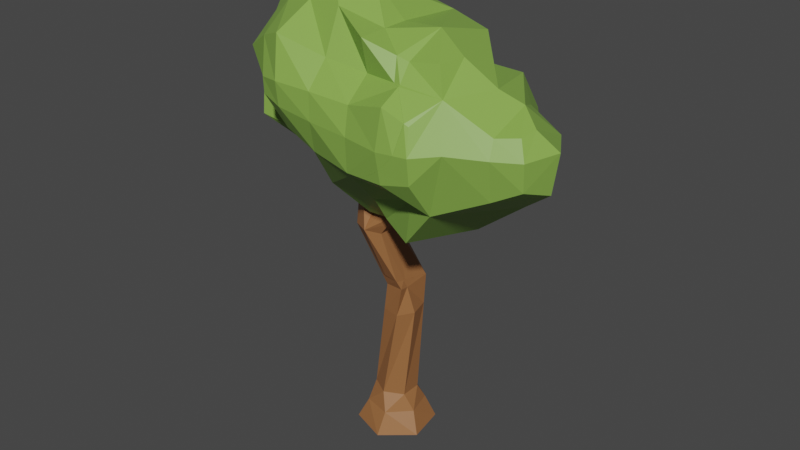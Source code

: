 # Source: Trees4UV_1.blend  (saved by Blender 2.82.7; exported with 4.5.12 LTS)
import bpy
from mathutils import Matrix  # noqa: F401  (used for matrix-valued properties, if any)

bpy.ops.wm.read_factory_settings(use_empty=True)
scene = bpy.context.scene
scene.name = 'Scene'

# ---- collections
col_tree4 = bpy.data.collections.new('Tree4'); scene.collection.children.link(col_tree4)

# ---- materials (node trees are filled in below, after node groups)
mat_material_003 = bpy.data.materials.new('Material.003')
mat_material_003.use_transparent_shadow = False
mat_material_006 = bpy.data.materials.new('Material.006')
mat_material_006.use_transparent_shadow = False

# ---- material node trees
mat_material_003.use_nodes = True; mat_material_003.node_tree.nodes.clear()
_N = mat_material_003.node_tree.nodes; _L = mat_material_003.node_tree.links
n0 = _N.new('ShaderNodeOutputMaterial'); n0.name = 'Material Output'; n0.location = (300, 300)
n1 = _N.new('ShaderNodeBsdfPrincipled'); n1.name = 'Principled BSDF'; n1.location = (10, 300)
n1.distribution = 'GGX'
n1.subsurface_method = 'BURLEY'
n1.inputs[0].default_value = (0.2322, 0.4164, 0.07097, 1.0)
n1.inputs[3].default_value = 1.45
n1.inputs[27].default_value = (0.0, 0.0, 0.0, 1.0)
n1.inputs[28].default_value = 1.0
_L.new(n1.outputs[0], n0.inputs[0])
n0.is_active_output = True
mat_material_006.use_nodes = True; mat_material_006.node_tree.nodes.clear()
_N = mat_material_006.node_tree.nodes; _L = mat_material_006.node_tree.links
n0 = _N.new('ShaderNodeOutputMaterial'); n0.name = 'Material Output'; n0.location = (300, 300)
n1 = _N.new('ShaderNodeBsdfPrincipled'); n1.name = 'Principled BSDF'; n1.location = (10, 300)
n1.distribution = 'GGX'
n1.subsurface_method = 'BURLEY'
n1.inputs[0].default_value = (0.3276, 0.136, 0.04809, 1.0)
n1.inputs[3].default_value = 1.45
n1.inputs[27].default_value = (0.0, 0.0, 0.0, 1.0)
n1.inputs[28].default_value = 1.0
_L.new(n1.outputs[0], n0.inputs[0])
n0.is_active_output = True

# ---- world
world_world = bpy.data.worlds.new('World'); scene.world = world_world
world_world.use_nodes = True; world_world.node_tree.nodes.clear()
_N = world_world.node_tree.nodes; _L = world_world.node_tree.links
n0 = _N.new('ShaderNodeOutputWorld'); n0.name = 'World Output'; n0.location = (300, 300)
n1 = _N.new('ShaderNodeBackground'); n1.name = 'Background'; n1.location = (10, 300)
n1.inputs[0].default_value = (0.05088, 0.05088, 0.05088, 1.0)
_L.new(n1.outputs[0], n0.inputs[0])
n0.is_active_output = True
world_world.color = (0.05088, 0.05088, 0.05088)
world_world.use_sun_shadow = False
world_world.sun_shadow_jitter_overblur = 0.0

# ---- meshes
me_krone_001_cell_003 = bpy.data.meshes.new('Krone.001_cell.003')
me_krone_001_cell_003.from_pydata([(-0.3008, 6.151, 0.6951), (-0.9026, 6.395, 0.6833), (-1.832, 6.206, 0.7019), (-1.36, 6.361, 0.6565), (-2.642, 5.422, 0.2765), (-3.509, 4.723, 0.3941), (-3.385, 5.089, 0.309), (1.36, 3.603, 2.678), (1.436, 4.47, 2.572), (0.454, 2.848, 2.46), (0.4878, 3.618, 2.53), (-0.5924, 2.94, 2.261), (-0.4518, 3.689, 2.513), (-1.435, 3.204, 2.145), (-1.298, 3.796, 2.507), (-2.196, 3.675, 1.904), (-1.833, 3.907, 2.367), (-2.941, 3.734, 1.314), (0.4498, 4.695, 1.817), (0.4321, 5.432, 1.962), (0.4646, 4.227, 2.399), (-0.4984, 4.841, 1.955), (-0.5737, 5.742, 1.473), (-0.9001, 6.194, 1.189), (-0.4629, 4.305, 2.496), (-1.579, 5.179, 2.195), (-1.442, 5.699, 1.353), (-1.232, 6.161, 1.145), (-1.303, 4.343, 2.564), (-2.192, 4.951, 1.946), (-2.231, 5.516, 1.166), (-1.836, 4.275, 2.381), (-2.913, 4.516, 1.618), (-2.749, 5.164, 1.037), (0.4463, 2.748, 2.363), (1.404, 4.706, 2.049), (1.874, 4.231, 2.459), (0.8765, 2.878, 2.517), (1.759, 3.624, 2.642), (1.389, 3.216, 2.627), (-0.3055, 6.144, 0.6739), (-0.2721, 6.126, 0.6969), (0.4591, 5.456, 1.307), (1.103, 5.161, 1.728), (1.244, 4.724, 1.967), (-0.7189, 2.482, 1.915), (-0.6068, 6.226, 0.4987), (-0.9352, 6.313, 0.3092), (-1.389, 6.253, 0.1171), (-1.409, 2.619, 1.533), (-1.442, 2.629, 1.529), (-2.523, 5.506, -0.1274), (-3.436, 4.6, 0.03273), (-3.656, 4.42, 0.2152), (-1.877, 6.169, -0.08146), (-1.864, 6.182, -0.08018), (-3.116, 5.128, -0.2609), (-3.252, 4.869, -0.2236), (-3.512, 3.834, 0.7108), (-3.446, 3.692, 0.8273), (-2.9, 2.942, 1.421), (-2.218, 2.85, 1.423), (1.404, 4.706, 2.049), (1.874, 4.231, 2.459), (0.4463, 2.748, 2.363), (0.8765, 2.878, 2.517), (1.759, 3.624, 2.642), (1.389, 3.216, 2.627), (-0.3055, 6.144, 0.6739), (-0.2721, 6.126, 0.6969), (0.4591, 5.456, 1.307), (1.103, 5.161, 1.728), (1.244, 4.724, 1.967), (-0.7189, 2.482, 1.915), (-0.6068, 6.226, 0.4987), (-0.9352, 6.313, 0.3092), (-1.389, 6.253, 0.1171), (-1.409, 2.619, 1.533), (-1.442, 2.629, 1.529), (-2.523, 5.506, -0.1274), (-1.877, 6.169, -0.08146), (-3.436, 4.6, 0.03273), (-3.656, 4.42, 0.2152), (-1.864, 6.182, -0.08018), (-3.116, 5.128, -0.2609), (-3.252, 4.869, -0.2236), (-3.512, 3.834, 0.7108), (-3.446, 3.692, 0.8273), (-2.9, 2.942, 1.421), (-2.218, 2.85, 1.423)], [], [(0, 68, 74, 75, 1), (1, 75, 76, 3), (2, 83, 80, 79, 4), (3, 76, 83, 2), (6, 84, 85, 81, 5), (4, 79, 84, 6), (5, 81, 82), (7, 67, 66), (8, 7, 66, 63), (9, 64, 65), (10, 9, 65, 67, 7), (11, 73, 64, 9), (12, 11, 9, 10), (13, 78, 77, 73, 11), (14, 13, 11, 12), (15, 89, 78, 13), (16, 15, 13, 14), (17, 87, 88), (17, 88, 89, 15), (19, 18, 72, 71), (20, 10, 7, 8), (8, 62, 72, 18, 20), (22, 21, 18, 19), (19, 70, 69, 0, 22), (22, 0, 1, 23), (24, 12, 10, 20), (20, 18, 21, 24), (26, 25, 21, 22), (27, 3, 2, 26), (27, 26, 22, 23), (23, 1, 3, 27), (28, 14, 12, 24), (24, 21, 25, 28), (30, 29, 25, 26), (26, 2, 4, 30), (31, 29, 15, 16), (31, 16, 14, 28), (28, 25, 29, 31), (32, 5, 86, 87, 17), (32, 17, 15, 29), (33, 6, 5, 32), (33, 32, 29, 30), (30, 4, 6, 33), (71, 70, 19), (69, 68, 0), (82, 86, 5), (63, 62, 8), (57, 56, 51, 54, 46, 40, 41, 42, 43, 44, 35, 36, 38, 39, 37, 34, 45, 49), (49, 50, 61, 60, 59, 58, 53, 52, 57), (54, 55, 48, 47, 46)])
_k = set([(34, 37), (34, 45), (35, 36), (35, 44), (36, 38), (37, 39), (38, 39), (40, 41), (40, 46), (41, 42), (42, 43), (43, 44), (45, 49), (46, 47), (47, 48), (48, 55), (49, 50), (50, 61), (51, 54), (51, 56), (52, 53), (52, 57), (53, 58), (54, 55), (56, 57), (58, 59), (59, 60), (60, 61), (62, 63), (62, 72), (63, 66), (64, 65), (64, 73), (65, 67), (66, 67), (68, 69), (68, 74), (69, 70), (70, 71), (71, 72), (73, 77), (74, 75), (75, 76), (76, 83), (77, 78), (78, 89), (79, 80), (79, 84), (80, 83), (81, 82), (81, 85), (82, 86), (84, 85), (86, 87), (87, 88), (88, 89)])
me_krone_001_cell_003.attributes.new('sharp_edge', 'BOOLEAN', 'EDGE').data.foreach_set('value', [ (min(e.vertices), max(e.vertices)) in _k for e in me_krone_001_cell_003.edges])
_uv = me_krone_001_cell_003.uv_layers.new(name='UVMap')
_uv.uv.foreach_set('vector', [0.3836, 0.9375, 0.384, 0.9369, 0.4078, 0.9424, 0.4328, 0.95, 0.4302, 0.9564, 0.4302, 0.9564, 0.4328, 0.95, 0.468, 0.9454, 0.4657, 0.9537, 0.5023, 0.9417, 0.5047, 0.9399, 0.5057, 0.9388, 0.5558, 0.8874, 0.5651, 0.881, 0.4657, 0.9537, 0.468, 0.9454, 0.5047, 0.9399, 0.5023, 0.9417, 0.6226, 0.8551, 0.6018, 0.8582, 0.6115, 0.8378, 0.6266, 0.8172, 0.6323, 0.8268, 0.5651, 0.881, 0.5558, 0.8874, 0.6018, 0.8582, 0.6226, 0.8551, 0.6323, 0.8268, 0.6266, 0.8172, 0.6436, 0.8033, 0.4611, 0.2926, 0.4634, 0.2621, 0.4925, 0.2943, 0.467, 0.3608, 0.4611, 0.2926, 0.4925, 0.2943, 0.5015, 0.342, 0.3898, 0.2332, 0.3892, 0.2253, 0.423, 0.2355, 0.3925, 0.2938, 0.3898, 0.2332, 0.423, 0.2355, 0.4634, 0.2621, 0.4611, 0.2926, 0.3075, 0.2405, 0.2976, 0.2045, 0.3892, 0.2253, 0.3898, 0.2332, 0.3186, 0.2993, 0.3075, 0.2405, 0.3898, 0.2332, 0.3925, 0.2938, 0.2413, 0.2612, 0.2407, 0.2159, 0.243, 0.2149, 0.2976, 0.2045, 0.3075, 0.2405, 0.252, 0.3078, 0.2413, 0.2612, 0.3075, 0.2405, 0.3186, 0.2993, 0.1814, 0.2983, 0.1797, 0.2334, 0.2407, 0.2159, 0.2413, 0.2612, 0.2099, 0.3165, 0.1814, 0.2983, 0.2413, 0.2612, 0.252, 0.3078, 0.1228, 0.3029, 0.08307, 0.2996, 0.126, 0.2406, 0.1228, 0.3029, 0.126, 0.2406, 0.1797, 0.2334, 0.1814, 0.2983, 0.3881, 0.4365, 0.3895, 0.3785, 0.452, 0.3808, 0.4408, 0.4152, 0.3906, 0.3417, 0.3925, 0.2938, 0.4611, 0.2926, 0.467, 0.3608, 0.467, 0.3608, 0.4645, 0.3793, 0.452, 0.3808, 0.3895, 0.3785, 0.3906, 0.3417, 0.309, 0.4608, 0.3149, 0.39, 0.3895, 0.3785, 0.3881, 0.4365, 0.3881, 0.4365, 0.3902, 0.4383, 0.3327, 0.491, 0.3304, 0.493, 0.309, 0.4608, 0.309, 0.4608, 0.3304, 0.493, 0.2831, 0.5122, 0.2833, 0.4964, 0.3177, 0.3478, 0.3186, 0.2993, 0.3925, 0.2938, 0.3906, 0.3417, 0.3906, 0.3417, 0.3895, 0.3785, 0.3149, 0.39, 0.3177, 0.3478, 0.2407, 0.4574, 0.2299, 0.4165, 0.3149, 0.39, 0.309, 0.4608, 0.2572, 0.4938, 0.2472, 0.5095, 0.21, 0.4973, 0.2407, 0.4574, 0.2572, 0.4938, 0.2407, 0.4574, 0.309, 0.4608, 0.2833, 0.4964, 0.2833, 0.4964, 0.2831, 0.5122, 0.2472, 0.5095, 0.2572, 0.4938, 0.2517, 0.3508, 0.252, 0.3078, 0.3186, 0.2993, 0.3177, 0.3478, 0.3177, 0.3478, 0.3149, 0.39, 0.2299, 0.4165, 0.2517, 0.3508, 0.1786, 0.443, 0.1817, 0.3986, 0.2299, 0.4165, 0.2407, 0.4574, 0.2407, 0.4574, 0.21, 0.4973, 0.1463, 0.4357, 0.1786, 0.443, 0.2097, 0.3454, 0.1817, 0.3986, 0.1814, 0.2983, 0.2099, 0.3165, 0.2097, 0.3454, 0.2099, 0.3165, 0.252, 0.3078, 0.2517, 0.3508, 0.2517, 0.3508, 0.2299, 0.4165, 0.1817, 0.3986, 0.2097, 0.3454, 0.125, 0.3644, 0.07807, 0.3807, 0.07788, 0.3108, 0.08307, 0.2996, 0.1228, 0.3029, 0.125, 0.3644, 0.1228, 0.3029, 0.1814, 0.2983, 0.1817, 0.3986, 0.1379, 0.4154, 0.0879, 0.4095, 0.07807, 0.3807, 0.125, 0.3644, 0.1379, 0.4154, 0.125, 0.3644, 0.1817, 0.3986, 0.1786, 0.443, 0.1786, 0.443, 0.1463, 0.4357, 0.0879, 0.4095, 0.1379, 0.4154, 0.4408, 0.4152, 0.3902, 0.4383, 0.3881, 0.4365, 0.3814, 0.9355, 0.384, 0.9369, 0.3836, 0.9375, 0.06657, 0.3568, 0.07788, 0.3108, 0.07807, 0.3807, 0.5015, 0.342, 0.4645, 0.3793, 0.467, 0.3608, 0.2401, 0.2401, 0.2306, 0.1911, 0.2653, 0.123, 0.2776, 0.0, 0.4274, 0.0, 0.4726, 0.01856, 0.4785, 0.02237, 0.6356, 0.1586, 0.7441, 0.2214, 0.8055, 0.3074, 0.8269, 0.3123, 0.9323, 0.4086, 0.9793, 0.5251, 0.9752, 0.6011, 0.9464, 0.6622, 0.9068, 0.6836, 0.7907, 0.7249, 0.6924, 0.6924, 1.0, 0.6924, 0.9933, 0.6845, 0.8299, 0.4939, 0.6631, 0.3265, 0.6818, 0.1925, 0.6956, 0.1763, 0.7879, 0.141, 0.8888, 0.1949, 1.0, 0.2401, 0.2776, 0.2776, 0.3114, 0.2792, 0.4974, 0.3351, 0.6542, 0.3887, 0.4274, 0.4274])
me_krone_001_cell_003.materials.append(mat_material_003)
me_krone_001_cell_003.use_remesh_fix_poles = True
me_krone_001_cell_003.use_remesh_preserve_attributes = False
me_krone_001_cell_003.use_mirror_vertex_groups = False
me_krone_001_cell_003.update()
me_krone_001_cell_004 = bpy.data.meshes.new('Krone.001_cell.004')
me_krone_001_cell_004.from_pydata([(4.064, 2.866, 0.835), (4.196, 3.754, 0.823), (2.729, 2.546, -0.6011), (2.971, 3.548, -0.3771), (3.203, 2.182, 0.3514), (3.646, 3.683, -0.07099), (2.087, 1.836, -0.9903), (2.393, 3.606, -1.179), (1.993, 1.233, 0.1887), (1.011, 1.127, -0.5803), (1.421, 1.553, -1.252), (1.563, 3.547, -1.716), (0.8976, 1.327, 0.198), (1.333, 1.228, 0.1712), (3.797, 4.173, 1.046), (2.95, 4.124, -0.04902), (3.333, 4.447, 0.7445), (2.372, 4.493, -0.6027), (2.841, 4.685, 0.907), (2.107, 5.157, 0.9849), (1.454, 4.423, -0.8232), (1.519, 5.198, -0.5685), (1.436, 5.554, 0.8207), (2.14, 2.261, 1.997), (1.306, 1.288, 1.697), (0.04955, 3.207, -2.011), (0.09905, 3.794, -1.96), (0.5981, 1.275, -0.6603), (0.5028, 2.218, -1.647), (0.7212, 3.728, -1.996), (0.4884, 1.367, 0.08027), (-0.5498, 3.269, -1.887), (-0.5376, 3.888, -2.032), (0.1203, 1.487, -0.5262), (-0.396, 2.258, -1.059), (-0.0507, 1.444, 0.07278), (-0.7248, 1.78, 0.07543), (-1.26, 4.079, -1.856), (-1.364, 2.768, -0.7931), (-1.343, 3.495, -1.631), (-1.797, 4.237, -1.718), (-2.255, 3.812, -1.547), (0.05922, 4.332, -1.85), (0.4526, 4.611, -1.422), (0.4937, 5.376, -0.7936), (0.4823, 5.477, 0.7429), (-0.5436, 4.498, -1.893), (-0.5068, 5.015, -1.142), (-0.5662, 5.777, -0.5012), (-0.9778, 6.206, -0.1797), (-1.293, 4.651, -1.85), (-1.314, 5.159, -1.245), (-1.406, 5.763, -0.7838), (-1.41, 6.178, -0.2614), (-1.857, 4.728, -1.706), (-1.862, 5.299, -1.417), (-2.494, 4.763, -1.319), (-2.249, 5.696, -1.051), (-1.873, 6.175, -0.3115), (-2.959, 5.151, -0.5959), (0.4535, 1.127, 0.6245), (0.4824, 1.426, 1.325), (-0.306, 1.532, 0.6219), (-0.894, 1.754, 1.114), (3.877, 3.087, 1.49), (3.912, 3.703, 1.564), (3.283, 2.781, 1.657), (3.357, 3.693, 1.858), (2.598, 3.721, 2.266), (2.06, 3.056, 2.538), (2.069, 3.641, 2.615), (1.51, 2.34, 1.796), (1.412, 2.915, 2.588), (3.715, 4.095, 1.393), (3.288, 4.058, 1.645), (2.285, 4.603, 1.851), (2.019, 5.158, 1.601), (1.965, 4.181, 2.435), (1.401, 4.73, 1.996), (1.336, 5.067, 1.646), (0.09953, 1.169, 0.8773), (0.3838, 1.936, 1.581), (-0.3888, 1.135, 0.8588), (-0.8832, 1.887, 1.465), (0.5427, 2.749, -2.023), (2.494, 2.305, -0.7556), (1.426, 2.559, -1.781), (0.191, 2.864, -1.907), (2.137, 2.378, -1.312), (0.4461, 2.746, 2.362), (1.404, 4.707, 2.047), (1.876, 4.229, 2.458), (0.8842, 2.878, 2.518), (1.763, 3.625, 2.642), (1.39, 3.211, 2.627), (-0.3059, 6.144, 0.6721), (-0.2697, 6.124, 0.697), (0.4591, 5.456, 1.305), (1.105, 5.161, 1.727), (1.252, 4.725, 1.968), (-0.7195, 2.48, 1.913), (-0.9354, 6.313, 0.3072), (-1.39, 6.253, 0.1152), (-2.344, 2.998, -1.058), (-2.149, 2.754, -0.8832), (-1.549, 2.259, 0.2166), (-1.387, 2.056, 0.361), (-1.198, 2.214, 1.405), (-1.318, 2.617, 1.575), (-1.406, 2.614, 1.53), (-1.153, 1.898, 0.8679), (-2.846, 3.764, -1.196), (-3.144, 4.45, -0.763), (-2.522, 5.506, -0.1293), (-3.199, 4.606, -0.6187), (-1.864, 6.182, -0.08206), (-3.116, 5.128, -0.2626), (-3.251, 4.869, -0.2254), (1.404, 4.707, 2.047), (1.876, 4.229, 2.458), (0.4461, 2.746, 2.362), (0.8842, 2.878, 2.518), (1.763, 3.625, 2.642), (1.39, 3.211, 2.627), (-0.3059, 6.144, 0.6721), (-0.2697, 6.124, 0.697), (0.4591, 5.456, 1.305), (1.105, 5.161, 1.727), (1.252, 4.725, 1.968), (-0.7195, 2.48, 1.913), (-0.9354, 6.313, 0.3072), (-1.39, 6.253, 0.1152), (-2.149, 2.754, -0.8832), (-2.344, 2.998, -1.058), (-1.549, 2.259, 0.2166), (-1.387, 2.056, 0.361), (-1.318, 2.617, 1.575), (-1.198, 2.214, 1.405), (-1.406, 2.614, 1.53), (-1.153, 1.898, 0.8679), (-2.846, 3.764, -1.196), (-3.144, 4.45, -0.763), (-2.522, 5.506, -0.1293), (-1.864, 6.182, -0.08206), (-3.199, 4.606, -0.6187), (-3.116, 5.128, -0.2626), (-3.251, 4.869, -0.2254)], [], [(4, 2, 3, 5), (1, 0, 4, 5), (3, 2, 85, 88, 7), (8, 6, 85, 2, 4), (7, 88, 86, 11), (12, 9, 10, 13), (13, 10, 6, 8), (5, 3, 15, 16), (14, 1, 5, 16), (15, 3, 7, 17), (16, 15, 17, 18), (17, 7, 11, 20), (18, 17, 20, 21), (19, 18, 21, 22), (24, 13, 8, 23), (10, 9, 27, 28), (28, 87, 84), (11, 86, 84, 29), (30, 27, 9, 12), (26, 25, 31, 32), (28, 27, 33, 34), (34, 31, 25, 87, 28), (35, 33, 27, 30), (36, 34, 33, 35), (31, 34, 38, 39), (39, 37, 32, 31), (39, 38, 132, 133, 41), (41, 40, 37, 39), (41, 133, 140), (29, 26, 42, 43), (20, 11, 29, 43), (21, 20, 43, 44), (22, 21, 44, 45), (42, 26, 32, 46), (43, 42, 46, 47), (44, 43, 47, 48), (45, 44, 48, 124, 125), (46, 32, 37, 50), (47, 46, 50, 51), (48, 47, 51, 52), (49, 48, 52, 53), (50, 37, 40, 54), (51, 50, 54, 55), (56, 54, 40, 41), (57, 55, 54, 56), (52, 51, 55, 57), (53, 52, 57, 58), (56, 41, 140, 141), (57, 56, 141, 144, 59), (60, 30, 12, 61), (61, 12, 13, 24), (62, 35, 30, 60), (63, 36, 35, 62), (61, 24, 71, 81), (24, 23, 71), (60, 61, 81, 80), (63, 62, 82, 83), (62, 60, 80, 82), (64, 0, 1, 65), (66, 4, 0, 64), (67, 66, 64, 65), (23, 8, 4, 66), (68, 23, 66, 67), (69, 23, 68, 70), (72, 71, 23, 69), (65, 1, 14, 73), (74, 67, 65, 73), (73, 14, 16, 74), (75, 68, 67, 74), (74, 16, 18, 75), (75, 18, 19, 76), (70, 68, 75, 77), (79, 78, 75, 76), (76, 19, 22, 79), (77, 75, 78, 118, 119), (83, 82, 80, 81), (79, 22, 45, 126, 127), (84, 86, 10, 28), (86, 88, 6, 10), (88, 85, 6), (84, 87, 25, 26, 29), (107, 110, 63, 83), (117, 114, 112, 111, 103, 104, 134, 135, 139, 137, 138), (127, 128, 78, 79), (121, 120, 81, 71, 72), (106, 105, 38, 34, 36), (119, 122, 70, 77), (129, 136, 109, 107, 83), (122, 123, 72, 69, 70), (142, 143, 58, 57), (144, 146, 145, 59), (143, 131, 53, 58), (123, 121, 72), (120, 129, 83, 81), (110, 106, 36, 63), (145, 142, 57, 59), (131, 130, 49, 53), (128, 118, 78), (105, 132, 38), (130, 124, 48, 49), (125, 126, 45), (116, 117, 138, 108, 100, 89, 92, 94, 93, 91, 90, 99, 98, 97, 96, 95, 101, 102, 115, 113)])
_k = set([(89, 92), (89, 100), (90, 91), (90, 99), (91, 93), (92, 94), (93, 94), (95, 96), (95, 101), (96, 97), (97, 98), (98, 99), (100, 108), (101, 102), (102, 115), (103, 104), (103, 111), (104, 134), (105, 106), (105, 132), (106, 110), (107, 109), (107, 110), (108, 138), (109, 136), (111, 112), (112, 114), (113, 115), (113, 116), (114, 117), (116, 117), (118, 119), (118, 128), (119, 122), (120, 121), (120, 129), (121, 123), (122, 123), (124, 125), (124, 130), (125, 126), (126, 127), (127, 128), (129, 136), (130, 131), (131, 143), (132, 133), (133, 140), (134, 135), (135, 139), (137, 138), (137, 139), (140, 141), (141, 144), (142, 143), (142, 145), (144, 146), (145, 146)])
me_krone_001_cell_004.attributes.new('sharp_edge', 'BOOLEAN', 'EDGE').data.foreach_set('value', [ (min(e.vertices), max(e.vertices)) in _k for e in me_krone_001_cell_004.edges])
_uv = me_krone_001_cell_004.uv_layers.new(name='UVMap')
_uv.uv.foreach_set('vector', [0.1121, 0.6299, 0.1488, 0.658, 0.13, 0.7357, 0.07773, 0.7461, 0.03504, 0.7517, 0.04527, 0.6829, 0.1121, 0.6299, 0.07773, 0.7461, 0.13, 0.7357, 0.1488, 0.658, 0.167, 0.6393, 0.1947, 0.645, 0.1748, 0.7402, 0.2058, 0.5563, 0.1985, 0.603, 0.167, 0.6393, 0.1488, 0.658, 0.1121, 0.6299, 0.1748, 0.7402, 0.1947, 0.645, 0.2498, 0.659, 0.2391, 0.7356, 0.2907, 0.5636, 0.2819, 0.548, 0.2501, 0.5811, 0.2569, 0.5559, 0.2569, 0.5559, 0.2501, 0.5811, 0.1985, 0.603, 0.2058, 0.5563, 0.07773, 0.7461, 0.13, 0.7357, 0.1316, 0.7803, 0.1019, 0.8054, 0.06601, 0.7841, 0.03504, 0.7517, 0.07773, 0.7461, 0.1019, 0.8054, 0.1316, 0.7803, 0.13, 0.7357, 0.1748, 0.7402, 0.1765, 0.809, 0.1019, 0.8054, 0.1316, 0.7803, 0.1765, 0.809, 0.1401, 0.8238, 0.1765, 0.809, 0.1748, 0.7402, 0.2391, 0.7356, 0.2476, 0.8035, 0.1401, 0.8238, 0.1765, 0.809, 0.2476, 0.8035, 0.2425, 0.8636, 0.1969, 0.8604, 0.1401, 0.8238, 0.2425, 0.8636, 0.249, 0.8911, 0.4568, 0.1105, 0.459, 0.1058, 0.5108, 0.1062, 0.5224, 0.187, 0.2501, 0.5811, 0.2819, 0.548, 0.3139, 0.5595, 0.3213, 0.6326, 0.3213, 0.6326, 0.3455, 0.6827, 0.3182, 0.6738, 0.2391, 0.7356, 0.2498, 0.659, 0.3182, 0.6738, 0.3044, 0.7496, 0.3925, 0.1167, 0.4011, 0.1094, 0.4336, 0.0978, 0.4247, 0.1136, 0.3526, 0.7548, 0.3564, 0.7093, 0.4029, 0.7141, 0.4019, 0.762, 0.3213, 0.6326, 0.3139, 0.5595, 0.351, 0.576, 0.391, 0.6357, 0.391, 0.6357, 0.4029, 0.7141, 0.3564, 0.7093, 0.3455, 0.6827, 0.3213, 0.6326, 0.3642, 0.5727, 0.351, 0.576, 0.3139, 0.5595, 0.3224, 0.5667, 0.4165, 0.5987, 0.391, 0.6357, 0.351, 0.576, 0.3642, 0.5727, 0.4029, 0.7141, 0.391, 0.6357, 0.466, 0.6752, 0.4644, 0.7316, 0.4644, 0.7316, 0.458, 0.7768, 0.4019, 0.762, 0.4029, 0.7141, 0.4644, 0.7316, 0.466, 0.6752, 0.5268, 0.6742, 0.542, 0.6931, 0.535, 0.7562, 0.535, 0.7562, 0.4995, 0.7891, 0.458, 0.7768, 0.4644, 0.7316, 0.535, 0.7562, 0.542, 0.6931, 0.5809, 0.7524, 0.3044, 0.7496, 0.3526, 0.7548, 0.3557, 0.7964, 0.3252, 0.8181, 0.2476, 0.8035, 0.2391, 0.7356, 0.3044, 0.7496, 0.3252, 0.8181, 0.2425, 0.8636, 0.2476, 0.8035, 0.3252, 0.8181, 0.322, 0.8774, 0.249, 0.8911, 0.2425, 0.8636, 0.322, 0.8774, 0.3229, 0.8852, 0.3557, 0.7964, 0.3526, 0.7548, 0.4019, 0.762, 0.4024, 0.8093, 0.3252, 0.8181, 0.3557, 0.7964, 0.4024, 0.8093, 0.3996, 0.8494, 0.322, 0.8774, 0.3252, 0.8181, 0.3996, 0.8494, 0.4042, 0.9085, 0.3229, 0.8852, 0.322, 0.8774, 0.4042, 0.9085, 0.384, 0.9369, 0.3812, 0.9354, 0.4024, 0.8093, 0.4019, 0.762, 0.458, 0.7768, 0.4605, 0.8212, 0.3996, 0.8494, 0.4024, 0.8093, 0.4605, 0.8212, 0.4621, 0.8606, 0.4042, 0.9085, 0.3996, 0.8494, 0.4621, 0.8606, 0.4693, 0.9074, 0.4361, 0.9417, 0.4042, 0.9085, 0.4693, 0.9074, 0.4696, 0.9395, 0.4605, 0.8212, 0.458, 0.7768, 0.4995, 0.7891, 0.5042, 0.8272, 0.4621, 0.8606, 0.4605, 0.8212, 0.5042, 0.8272, 0.5046, 0.8714, 0.5535, 0.8299, 0.5042, 0.8272, 0.4995, 0.7891, 0.535, 0.7562, 0.5346, 0.9022, 0.5046, 0.8714, 0.5042, 0.8272, 0.5535, 0.8299, 0.4693, 0.9074, 0.4621, 0.8606, 0.5046, 0.8714, 0.5346, 0.9022, 0.4696, 0.9395, 0.4693, 0.9074, 0.5346, 0.9022, 0.5054, 0.9393, 0.5535, 0.8299, 0.535, 0.7562, 0.5809, 0.7524, 0.6039, 0.8056, 0.5346, 0.9022, 0.5535, 0.8299, 0.6039, 0.8056, 0.6082, 0.8177, 0.5896, 0.8599, 0.3251, 0.5481, 0.3224, 0.5667, 0.2907, 0.5636, 0.3229, 0.5713, 0.392, 0.1214, 0.4247, 0.1136, 0.459, 0.1058, 0.4568, 0.1105, 0.384, 0.5795, 0.3642, 0.5727, 0.3224, 0.5667, 0.3251, 0.5481, 0.4296, 0.5967, 0.4165, 0.5987, 0.3642, 0.5727, 0.384, 0.5795, 0.392, 0.1214, 0.4568, 0.1105, 0.4729, 0.1933, 0.3843, 0.1615, 0.4568, 0.1105, 0.5224, 0.187, 0.4729, 0.1933, 0.3898, 0.09783, 0.392, 0.1214, 0.3843, 0.1615, 0.3619, 0.1011, 0.4296, 0.5967, 0.384, 0.5795, 0.3904, 0.5487, 0.4287, 0.607, 0.384, 0.5795, 0.3251, 0.5481, 0.3526, 0.5513, 0.3904, 0.5487, 0.6591, 0.252, 0.6738, 0.2346, 0.6842, 0.3045, 0.6618, 0.3004, 0.6123, 0.2279, 0.606, 0.1809, 0.6738, 0.2346, 0.6591, 0.252, 0.6181, 0.2997, 0.6123, 0.2279, 0.6591, 0.252, 0.6618, 0.3004, 0.5224, 0.187, 0.5108, 0.1062, 0.606, 0.1809, 0.6123, 0.2279, 0.5584, 0.3018, 0.5224, 0.187, 0.6123, 0.2279, 0.6181, 0.2997, 0.5161, 0.2495, 0.5224, 0.187, 0.5584, 0.3018, 0.5168, 0.2956, 0.4652, 0.2385, 0.4729, 0.1933, 0.5224, 0.187, 0.5161, 0.2495, 0.6618, 0.3004, 0.6842, 0.3045, 0.6527, 0.3374, 0.6463, 0.3313, 0.6127, 0.3284, 0.6181, 0.2997, 0.6618, 0.3004, 0.6463, 0.3313, 0.6463, 0.3313, 0.6527, 0.3374, 0.6163, 0.359, 0.6127, 0.3284, 0.5338, 0.3712, 0.5584, 0.3018, 0.6181, 0.2997, 0.6127, 0.3284, 0.6127, 0.3284, 0.6163, 0.359, 0.5776, 0.3777, 0.5338, 0.3712, 0.5338, 0.3712, 0.5776, 0.3777, 0.5199, 0.4148, 0.5129, 0.4149, 0.5168, 0.2956, 0.5584, 0.3018, 0.5338, 0.3712, 0.5087, 0.338, 0.4592, 0.4078, 0.4643, 0.3812, 0.5338, 0.3712, 0.5129, 0.4149, 0.5129, 0.4149, 0.5199, 0.4148, 0.467, 0.446, 0.4592, 0.4078, 0.5087, 0.338, 0.5338, 0.3712, 0.4643, 0.3812, 0.4645, 0.3794, 0.5017, 0.3419, 0.2846, 0.1576, 0.3235, 0.09844, 0.3619, 0.1011, 0.3843, 0.1615, 0.4592, 0.4078, 0.467, 0.446, 0.392, 0.44, 0.3902, 0.4384, 0.441, 0.4151, 0.3182, 0.6738, 0.2498, 0.659, 0.2501, 0.5811, 0.3213, 0.6326, 0.2498, 0.659, 0.1947, 0.645, 0.1985, 0.603, 0.2501, 0.5811, 0.1947, 0.645, 0.167, 0.6393, 0.1985, 0.603, 0.3182, 0.6738, 0.3455, 0.6827, 0.3564, 0.7093, 0.3526, 0.7548, 0.3044, 0.7496, 0.2599, 0.1833, 0.2634, 0.1585, 0.2838, 0.1472, 0.2846, 0.1576, 0.2398, 0.2398, 0.2923, 0.1684, 0.3236, 0.1444, 0.4613, 0.08082, 0.6148, 0.139, 0.6637, 0.1847, 0.7628, 0.4324, 0.8035, 0.4702, 0.8353, 0.5817, 0.7719, 0.6811, 0.6917, 0.6917, 0.441, 0.4151, 0.4526, 0.3808, 0.4643, 0.3812, 0.4592, 0.4078, 0.4236, 0.2356, 0.3892, 0.2252, 0.3843, 0.1615, 0.4729, 0.1933, 0.4652, 0.2385, 0.4678, 0.6201, 0.4803, 0.6358, 0.466, 0.6752, 0.391, 0.6357, 0.4165, 0.5987, 0.5017, 0.3419, 0.4928, 0.2943, 0.5168, 0.2956, 0.5087, 0.338, 0.2975, 0.2043, 0.2494, 0.2138, 0.2432, 0.2144, 0.2599, 0.1833, 0.2846, 0.1576, 0.4928, 0.2943, 0.4634, 0.2618, 0.4652, 0.2385, 0.5161, 0.2495, 0.5168, 0.2956, 0.5558, 0.8875, 0.5047, 0.9399, 0.5054, 0.9393, 0.5346, 0.9022, 0.6082, 0.8177, 0.6114, 0.8378, 0.6018, 0.8582, 0.5896, 0.8599, 0.5047, 0.9399, 0.468, 0.9453, 0.4696, 0.9395, 0.5054, 0.9393, 0.4634, 0.2618, 0.4236, 0.2356, 0.4652, 0.2385, 0.3892, 0.2252, 0.2975, 0.2043, 0.2846, 0.1576, 0.3843, 0.1615, 0.4496, 0.6078, 0.4678, 0.6201, 0.4165, 0.5987, 0.4296, 0.5967, 0.6018, 0.8582, 0.5558, 0.8875, 0.5346, 0.9022, 0.5896, 0.8599, 0.468, 0.9453, 0.4328, 0.95, 0.4361, 0.9417, 0.4696, 0.9395, 0.4526, 0.3808, 0.4645, 0.3794, 0.4643, 0.3812, 0.4803, 0.6358, 0.5268, 0.6742, 0.466, 0.6752, 0.4328, 0.95, 0.384, 0.9369, 0.4042, 0.9085, 0.4361, 0.9417, 0.3329, 0.4909, 0.3902, 0.4384, 0.392, 0.44, 0.9868, 0.2458, 1.0, 0.2401, 1.0, 0.6924, 1.0, 0.7142, 0.9417, 0.7399, 0.7803, 0.6903, 0.7168, 0.6656, 0.6272, 0.6034, 0.5461, 0.5263, 0.4785, 0.4134, 0.4913, 0.3243, 0.5077, 0.321, 0.4859, 0.2397, 0.5355, 0.1845, 0.5616, 0.05991, 0.5641, 0.05624, 0.6232, 0.02474, 0.6822, 0.0359, 0.7444, 0.04908, 0.8828, 0.1752])
me_krone_001_cell_004.materials.append(mat_material_003)
me_krone_001_cell_004.use_remesh_fix_poles = True
me_krone_001_cell_004.use_remesh_preserve_attributes = False
me_krone_001_cell_004.use_mirror_vertex_groups = False
me_krone_001_cell_004.update()
me_krone_001_cell_001 = bpy.data.meshes.new('Krone.001_cell.001')
me_krone_001_cell_001.from_pydata([(-1.592, 2.142, 0.4495), (-2.371, 2.75, -0.9088), (-2.446, 2.474, 0.5258), (-3.27, 2.757, -0.8741), (-3.194, 3.735, -0.9893), (-3.368, 2.688, 0.6151), (-3.798, 3.011, -0.6771), (-3.962, 3.681, -0.5859), (-3.85, 2.95, -0.05129), (-4.18, 3.686, 0.1609), (-3.301, 4.375, -0.6284), (-3.768, 4.166, -0.5427), (-3.854, 4.008, -0.02736), (-3.512, 3.687, 0.7633), (-1.444, 2.469, 1.358), (-2.223, 2.654, 1.309), (-2.899, 2.93, 1.422), (-2.345, 2.995, -1.056), (-2.151, 2.754, -0.8835), (-1.55, 2.258, 0.2199), (-1.39, 2.057, 0.3622), (-1.264, 2.324, 1.415), (-1.205, 2.222, 1.403), (-1.442, 2.627, 1.527), (-1.409, 2.615, 1.529), (-1.159, 1.901, 0.8622), (-2.848, 3.764, -1.195), (-3.146, 4.449, -0.7614), (-3.132, 4.416, -0.7882), (-3.2, 4.604, -0.6188), (-3.435, 4.599, 0.03066), (-3.656, 4.418, 0.2142), (-3.252, 4.867, -0.2244), (-3.512, 3.829, 0.7128), (-3.448, 3.692, 0.8249), (-2.9, 2.938, 1.421), (-2.218, 2.848, 1.422), (-2.151, 2.754, -0.8835), (-2.345, 2.995, -1.056), (-1.55, 2.258, 0.2199), (-1.39, 2.057, 0.3622), (-1.409, 2.615, 1.529), (-1.264, 2.324, 1.415), (-1.205, 2.222, 1.403), (-1.159, 1.901, 0.8622), (-3.146, 4.449, -0.7614), (-3.132, 4.416, -0.7882), (-2.848, 3.764, -1.195), (-3.2, 4.604, -0.6188), (-3.435, 4.599, 0.03066), (-3.656, 4.418, 0.2142), (-3.252, 4.867, -0.2244), (-3.512, 3.829, 0.7128), (-3.448, 3.692, 0.8249), (-2.9, 2.938, 1.421), (-2.218, 2.848, 1.422), (-1.442, 2.627, 1.527)], [], [(0, 39, 40), (2, 1, 37, 39, 0), (5, 3, 1, 2), (4, 3, 6, 7), (8, 6, 3, 5), (9, 7, 6, 8), (10, 4, 7, 11), (12, 11, 7, 9), (0, 40, 44), (0, 44, 43, 14), (9, 8, 5, 13), (12, 9, 13, 52, 50), (15, 2, 0, 14), (16, 5, 2, 15), (56, 36, 15, 14), (47, 38, 1, 3, 4), (54, 34, 13, 5, 16), (38, 37, 1), (43, 42, 41, 56, 14), (30, 51, 48, 10), (32, 49, 31, 33, 53, 35, 55, 23, 24), (45, 46, 47, 4, 10), (48, 45, 10), (36, 54, 16, 15), (34, 52, 13), (50, 30, 10, 11, 12), (28, 27, 29, 32, 24, 21, 22, 25, 20, 19, 18, 17, 26)])
_k = set([(17, 18), (17, 26), (18, 19), (19, 20), (20, 25), (21, 22), (21, 24), (22, 25), (23, 24), (23, 55), (26, 28), (27, 28), (27, 29), (29, 32), (30, 50), (30, 51), (31, 33), (31, 49), (32, 49), (33, 53), (34, 52), (34, 54), (35, 53), (35, 55), (36, 54), (36, 56), (37, 38), (37, 39), (38, 47), (39, 40), (40, 44), (41, 42), (41, 56), (42, 43), (43, 44), (45, 46), (45, 48), (46, 47), (48, 51), (50, 52)])
me_krone_001_cell_001.attributes.new('sharp_edge', 'BOOLEAN', 'EDGE').data.foreach_set('value', [ (min(e.vertices), max(e.vertices)) in _k for e in me_krone_001_cell_001.edges])
_uv = me_krone_001_cell_001.uv_layers.new(name='UVMap')
_uv.uv.foreach_set('vector', [0.4837, 0.6267, 0.4804, 0.6357, 0.468, 0.6202, 0.5499, 0.6524, 0.5441, 0.6739, 0.527, 0.6742, 0.4804, 0.6357, 0.4837, 0.6267, 0.6213, 0.6691, 0.6137, 0.6744, 0.5441, 0.6739, 0.5499, 0.6524, 0.6078, 0.7502, 0.6137, 0.6744, 0.6546, 0.6941, 0.6674, 0.746, 0.6587, 0.6894, 0.6546, 0.6941, 0.6137, 0.6744, 0.6213, 0.6691, 0.6843, 0.7464, 0.6674, 0.746, 0.6546, 0.6941, 0.6587, 0.6894, 0.6161, 0.7998, 0.6078, 0.7502, 0.6674, 0.746, 0.6523, 0.7836, 0.659, 0.7714, 0.6523, 0.7836, 0.6674, 0.746, 0.6843, 0.7464, 0.4837, 0.6267, 0.468, 0.6202, 0.4501, 0.6081, 0.2289, 0.1777, 0.263, 0.1587, 0.2593, 0.1839, 0.2406, 0.2034, 0.02532, 0.2991, 0.05126, 0.2412, 0.08917, 0.2206, 0.07785, 0.2992, 0.05098, 0.3245, 0.02532, 0.2991, 0.07785, 0.2992, 0.07788, 0.3103, 0.06651, 0.3567, 0.1792, 0.218, 0.1617, 0.2038, 0.2289, 0.1777, 0.2406, 0.2034, 0.1261, 0.2397, 0.08917, 0.2206, 0.1617, 0.2038, 0.1792, 0.218, 0.2407, 0.2158, 0.1796, 0.2332, 0.1792, 0.218, 0.2406, 0.2034, 0.581, 0.7524, 0.542, 0.6928, 0.5441, 0.6739, 0.6137, 0.6744, 0.6078, 0.7502, 0.126, 0.2403, 0.08287, 0.2996, 0.07785, 0.2992, 0.08917, 0.2206, 0.1261, 0.2397, 0.542, 0.6928, 0.527, 0.6742, 0.5441, 0.6739, 0.2593, 0.1839, 0.2545, 0.1918, 0.2429, 0.2148, 0.2407, 0.2158, 0.2406, 0.2034, 0.6265, 0.8172, 0.6115, 0.8376, 0.6083, 0.8175, 0.6161, 0.7998, 0.24, 0.24, 0.3057, 0.1951, 0.3529, 0.1409, 0.4813, 0.1763, 0.5101, 0.1919, 0.6636, 0.3266, 0.6638, 0.4939, 0.6908, 0.6844, 0.692, 0.692, 0.6041, 0.8056, 0.6029, 0.8029, 0.581, 0.7524, 0.6078, 0.7502, 0.6161, 0.7998, 0.6083, 0.8175, 0.6041, 0.8056, 0.6161, 0.7998, 0.1796, 0.2332, 0.126, 0.2403, 0.1261, 0.2397, 0.1792, 0.218, 0.08287, 0.2996, 0.07788, 0.3103, 0.07785, 0.2992, 0.6437, 0.8031, 0.6265, 0.8172, 0.6161, 0.7998, 0.6523, 0.7836, 0.659, 0.7714, 0.2691, 0.2691, 0.3116, 0.2658, 0.5217, 0.2525, 1.0, 0.2397, 1.0, 0.6914, 1.0, 0.727, 0.9754, 0.7246, 0.7927, 0.6121, 0.723, 0.5082, 0.7372, 0.4786, 0.6164, 0.2492, 0.6333, 0.2134, 0.7727, 0.1846])
me_krone_001_cell_001.materials.append(mat_material_003)
me_krone_001_cell_001.use_remesh_fix_poles = True
me_krone_001_cell_001.use_remesh_preserve_attributes = False
me_krone_001_cell_001.use_mirror_vertex_groups = False
me_krone_001_cell_001.update()
me_stamme_001_cell_003 = bpy.data.meshes.new('Stamme.001_cell.003')
me_stamme_001_cell_003.from_pydata([(-0.2847, 0.5325, 0.1075), (-0.5532, 0.6357, -0.1433), (-0.2847, 0.5325, 0.6093), (-0.5532, 0.6357, 0.8601), (-0.984, 0.5791, 0.6092), (-0.984, 0.5791, 0.1075), (-0.4629, 2.105, -0.1965), (-0.7998, 2.105, -0.3927), (-0.4629, 2.105, 0.1957), (-0.7998, 2.105, 0.3919), (-1.137, 2.105, 0.1957), (-1.137, 2.105, -0.1965), (-0.4053, 1.313, 0.4276), (-0.3983, 1.237, -0.009776), (-0.03462, 1.324, -0.01477), (-0.02476, 1.41, 0.4226), (-0.04864, 0.85, 0.1239), (-0.04864, 1.002, -0.07383), (-0.04864, 0.85, 0.6256), (-0.04864, 0.9838, 0.6858), (0.6553, 1.66, -0.01433), (0.6553, 1.58, 0.2852), (0.6553, 1.321, -0.07258), (0.6553, 1.477, -0.1495), (0.6553, 1.168, 0.2409), (0.6553, 1.233, 0.3194), (1.204, 1.917, -0.05584), (1.187, 1.958, 0.1664), (1.297, 1.695, 0.01462), (1.267, 1.766, -0.08585), (1.297, 1.695, 0.2696), (1.271, 1.758, 0.3002), (1.596, 2.095, -0.09939), (1.475, 2.209, 0.05447), (1.739, 2.028, 0.09582), (1.725, 2.016, -0.02959), (1.636, 2.139, 0.3011), (1.576, 2.18, 0.2867), (1.754, 2.521, -0.3466), (1.634, 2.635, -0.1928), (1.898, 2.454, -0.1514), (1.883, 2.442, -0.2768), (1.795, 2.565, 0.05389), (1.734, 2.606, 0.03946), (-0.357, 1.698, 0.315), (-1.107, 1.32, -0.04012), (-1.077, 1.32, 0.4085), (-0.356, 1.659, -0.1005), (-0.6795, 1.349, -0.2644), (-0.7572, 1.349, 0.6328), (-0.3885, 2.497, -0.01843), (-0.6942, 2.497, -0.2146), (-0.3574, 2.497, 0.3739), (-0.7254, 2.497, 0.57), (-1.062, 2.497, 0.3739), (-1.062, 2.497, -0.01843), (-0.1061, -0.7514, 0.3024), (-0.6123, -0.7116, 0.2225), (-0.4688, -0.7189, 0.2704), (-0.3879, -0.8772, -0.6851), (-0.7382, -0.7756, -0.2686), (-0.01167, -0.9074, -0.6298), (-0.006919, -0.9072, -0.6252), (-0.08501, -0.796, 0.03243), (-0.08606, -0.789, 0.07625), (-0.08606, -0.789, 0.07625), (-0.1061, -0.7514, 0.3024), (-0.4688, -0.7189, 0.2704), (-0.6123, -0.7116, 0.2225), (-0.7382, -0.7756, -0.2686), (-0.3879, -0.8772, -0.6851), (-0.01167, -0.9074, -0.6298), (-0.006919, -0.9072, -0.6252), (-0.08501, -0.796, 0.03243)], [], [(13, 12, 15, 14), (72, 71, 70, 1, 0), (9, 8, 52, 53), (12, 3, 15), (48, 45, 11, 7), (46, 49, 9, 10), (45, 46, 10, 11), (15, 3, 19), (44, 47, 6, 8), (49, 44, 8, 9), (47, 48, 7, 6), (3, 2, 18, 19), (2, 0, 16, 18), (1, 13, 14), (19, 18, 24, 25), (0, 1, 17, 16), (1, 14, 17), (21, 25, 31, 27), (16, 17, 23, 22), (15, 19, 25, 21), (18, 16, 22, 24), (17, 14, 20, 23), (14, 15, 21, 20), (29, 26, 32, 35), (24, 22, 28, 30), (20, 21, 27, 26), (23, 20, 26, 29), (25, 24, 30, 31), (22, 23, 29, 28), (33, 37, 43, 39), (31, 30, 36, 37), (28, 29, 35, 34), (27, 31, 37, 33), (30, 28, 34, 36), (26, 27, 33, 32), (42, 40, 41, 38, 39, 43), (36, 34, 40, 42), (32, 33, 39, 38), (35, 32, 38, 41), (37, 36, 42, 43), (34, 35, 41, 40), (13, 1, 48, 47), (3, 12, 44, 49), (12, 13, 47, 44), (5, 4, 46, 45), (4, 3, 49, 46), (1, 5, 45, 48), (50, 51, 55, 54, 53, 52), (6, 7, 51, 50), (7, 11, 55, 51), (10, 9, 53, 54), (8, 6, 50, 52), (11, 10, 54, 55), (65, 73, 72, 0, 2), (70, 69, 5, 1), (68, 67, 66, 3, 4), (69, 68, 4, 5), (66, 65, 2, 3), (63, 64, 56, 58, 57, 60, 59, 61, 62)])
_k = set([(56, 58), (56, 64), (57, 58), (57, 60), (59, 60), (59, 61), (61, 62), (62, 63), (63, 64), (65, 66), (65, 73), (66, 67), (67, 68), (68, 69), (69, 70), (70, 71), (71, 72), (72, 73)])
me_stamme_001_cell_003.attributes.new('sharp_edge', 'BOOLEAN', 'EDGE').data.foreach_set('value', [ (min(e.vertices), max(e.vertices)) in _k for e in me_stamme_001_cell_003.edges])
_uv = me_stamme_001_cell_003.uv_layers.new(name='UVMap')
_uv.uv.foreach_set('vector', [0.7379, 0.8683, 0.7383, 0.8725, 0.7172, 0.8779, 0.7177, 0.8731, 0.7161, 0.7491, 0.7164, 0.749, 0.7373, 0.7507, 0.7465, 0.8348, 0.7316, 0.8291, 0.8326, 0.9165, 0.8514, 0.9165, 0.8572, 0.9383, 0.8368, 0.9383, 0.8546, 0.8725, 0.8463, 0.8348, 0.8757, 0.8779, 0.7536, 0.8745, 0.7773, 0.8729, 0.779, 0.9165, 0.7602, 0.9165, 0.8172, 0.8729, 0.835, 0.8745, 0.8326, 0.9165, 0.8139, 0.9165, 0.8156, 0.8729, 0.8172, 0.8729, 0.8139, 0.9165, 0.8139, 0.9165, 0.8757, 0.8779, 0.8463, 0.8348, 0.8744, 0.8542, 0.8573, 0.8939, 0.8573, 0.8917, 0.8514, 0.9165, 0.8514, 0.9165, 0.835, 0.8745, 0.8573, 0.8939, 0.8514, 0.9165, 0.8326, 0.9165, 0.7356, 0.8917, 0.7536, 0.8745, 0.7602, 0.9165, 0.7415, 0.9165, 0.8463, 0.8348, 0.8613, 0.8291, 0.8744, 0.8467, 0.8744, 0.8542, 0.8613, 0.8291, 0.8613, 0.8291, 0.8744, 0.8467, 0.8744, 0.8467, 0.7465, 0.8348, 0.7379, 0.8683, 0.7177, 0.8731, 0.8744, 0.8542, 0.8744, 0.8467, 0.9135, 0.8644, 0.9135, 0.8681, 0.7316, 0.8291, 0.7465, 0.8348, 0.7185, 0.8552, 0.7185, 0.8467, 0.7465, 0.8348, 0.7177, 0.8731, 0.7185, 0.8552, 0.9135, 0.8873, 0.9135, 0.8681, 0.9478, 0.8972, 0.9431, 0.9083, 0.7185, 0.8467, 0.7185, 0.8552, 0.6793, 0.8816, 0.6793, 0.873, 0.8757, 0.8779, 0.8744, 0.8542, 0.9135, 0.8681, 0.9135, 0.8873, 0.7185, 0.8467, 0.7185, 0.8467, 0.6793, 0.873, 0.6793, 0.8644, 0.7185, 0.8552, 0.7177, 0.8731, 0.6793, 0.8918, 0.6793, 0.8816, 0.7177, 0.8731, 0.7172, 0.8779, 0.6793, 0.8873, 0.6793, 0.8918, 0.6453, 0.8977, 0.6489, 0.9061, 0.627, 0.916, 0.6199, 0.9116, 0.6793, 0.8644, 0.6793, 0.873, 0.6437, 0.8937, 0.6437, 0.8937, 0.6793, 0.8918, 0.6793, 0.8873, 0.6498, 0.9083, 0.6489, 0.9061, 0.6793, 0.8816, 0.6793, 0.8918, 0.6489, 0.9061, 0.6453, 0.8977, 0.9135, 0.8681, 0.9135, 0.8644, 0.9492, 0.8937, 0.9478, 0.8972, 0.6793, 0.873, 0.6793, 0.8816, 0.6453, 0.8977, 0.6437, 0.8937, 0.9591, 0.9223, 0.9647, 0.9207, 0.9735, 0.9444, 0.9679, 0.946, 0.9478, 0.8972, 0.9492, 0.8937, 0.9681, 0.9184, 0.9647, 0.9207, 0.6437, 0.8937, 0.6453, 0.8977, 0.6199, 0.9116, 0.6191, 0.9123, 0.9431, 0.9083, 0.9478, 0.8972, 0.9647, 0.9207, 0.9591, 0.9223, 0.9492, 0.8937, 0.9492, 0.8937, 0.9738, 0.9123, 0.9681, 0.9184, 0.6489, 0.9061, 0.6498, 0.9083, 0.6338, 0.9223, 0.627, 0.916, 0.616, 0.9421, 0.6103, 0.9359, 0.6111, 0.9352, 0.6182, 0.9396, 0.625, 0.946, 0.6194, 0.9444, 0.9681, 0.9184, 0.9738, 0.9123, 0.9826, 0.9359, 0.9769, 0.9421, 0.627, 0.916, 0.6338, 0.9223, 0.625, 0.946, 0.6182, 0.9396, 0.6199, 0.9116, 0.627, 0.916, 0.6182, 0.9396, 0.6111, 0.9352, 0.9647, 0.9207, 0.9681, 0.9184, 0.9769, 0.9421, 0.9735, 0.9444, 0.9738, 0.9123, 0.973, 0.9116, 0.9818, 0.9352, 0.9826, 0.9359, 0.7379, 0.8683, 0.7465, 0.8348, 0.7536, 0.8745, 0.7356, 0.8917, 0.8463, 0.8348, 0.8546, 0.8725, 0.8573, 0.8939, 0.835, 0.8745, 0.8546, 0.8725, 0.855, 0.8683, 0.8573, 0.8917, 0.8573, 0.8939, 0.8224, 0.8317, 0.8224, 0.8317, 0.8172, 0.8729, 0.8156, 0.8729, 0.8224, 0.8317, 0.8463, 0.8348, 0.835, 0.8745, 0.8172, 0.8729, 0.7465, 0.8348, 0.7705, 0.8317, 0.7773, 0.8729, 0.7536, 0.8745, 0.7936, 0.971, 0.7766, 0.9819, 0.7561, 0.971, 0.7561, 0.9492, 0.7748, 0.9383, 0.7953, 0.9492, 0.7415, 0.9165, 0.7602, 0.9165, 0.7544, 0.9383, 0.7374, 0.9383, 0.7602, 0.9165, 0.779, 0.9165, 0.7748, 0.9383, 0.7544, 0.9383, 0.8139, 0.9165, 0.8326, 0.9165, 0.8368, 0.9383, 0.818, 0.9383, 0.8514, 0.9165, 0.8514, 0.9165, 0.8555, 0.9383, 0.8572, 0.9383, 0.8139, 0.9165, 0.8139, 0.9165, 0.818, 0.9383, 0.818, 0.9383, 0.8723, 0.7556, 0.8725, 0.7553, 0.8767, 0.7491, 0.8613, 0.8291, 0.8613, 0.8291, 0.7373, 0.7507, 0.7568, 0.7564, 0.7705, 0.8317, 0.7465, 0.8348, 0.8431, 0.7599, 0.8513, 0.7599, 0.8712, 0.7577, 0.8463, 0.8348, 0.8224, 0.8317, 0.8361, 0.7564, 0.8431, 0.7599, 0.8224, 0.8317, 0.8224, 0.8317, 0.8712, 0.7577, 0.8723, 0.7556, 0.8613, 0.8291, 0.8463, 0.8348, 1.0, 0.4106, 0.979, 0.3901, 0.8749, 0.2843, 0.2993, 0.2993, 0.3217, 0.2577, 0.5513, 0.2212, 0.746, 0.3227, 0.7202, 0.4319, 0.7181, 0.4332])
me_stamme_001_cell_003.materials.append(mat_material_006)
me_stamme_001_cell_003.use_remesh_fix_poles = True
me_stamme_001_cell_003.use_remesh_preserve_attributes = False
me_stamme_001_cell_003.use_mirror_vertex_groups = False
me_stamme_001_cell_003.update()
me_stamme_001_cell_001 = bpy.data.meshes.new('Stamme.001_cell.001')
me_stamme_001_cell_001.from_pydata([(-0.7295, -4.932, -1.178), (-0.7448, -4.408, -0.9108), (0.1583, -4.932, -0.8577), (-0.08086, -4.408, -0.7373), (0.3247, -4.932, 0.07135), (0.1008, -4.408, -0.07555), (-0.3968, -4.932, 0.68), (-0.3815, -4.408, 0.4126), (-1.285, -4.932, 0.3595), (-1.045, -4.408, 0.2391), (-1.451, -4.932, -0.5696), (-1.227, -4.408, -0.4227), (-0.1291, -3.988, -0.5007), (-0.5631, -3.964, -0.7524), (-0.1247, -3.988, 0.002518), (-0.5631, -3.964, 0.2541), (-0.9971, -3.94, 0.002518), (-0.9971, -3.94, -0.5007), (-0.3786, -0.9628, -0.7157), (-0.05422, -1.001, -0.009213), (-0.03799, -0.9628, 0.2175), (-0.5238, -1.019, 0.1304), (-0.6941, -1.019, -0.3362), (-0.6398, -1.735, 0.09904), (-0.7684, -1.735, -0.3765), (0.08793, -1.67, -0.1068), (-0.1667, -1.699, 0.2265), (-0.4238, -1.699, -0.7247), (-0.03668, -1.662, -0.5973), (-0.1056, -0.7531, 0.3018), (-0.6118, -0.7134, 0.2219), (-0.4599, -0.8566, -0.5911), (-0.3877, -0.879, -0.6857), (-0.7379, -0.7774, -0.2691), (-0.01952, -0.9086, -0.6316), (-0.04226, -0.8596, -0.3354), (-0.007332, -0.908, -0.6198), (-0.08582, -0.7906, 0.07558), (-0.006765, -0.9094, -0.6285), (-0.08582, -0.7906, 0.07558), (-0.1056, -0.7531, 0.3018), (-0.6118, -0.7134, 0.2219), (-0.7379, -0.7774, -0.2691), (-0.4599, -0.8566, -0.5911), (-0.3877, -0.879, -0.6857), (-0.01952, -0.9086, -0.6316), (-0.007332, -0.908, -0.6198), (-0.04226, -0.8596, -0.3354), (-0.006765, -0.9094, -0.6285)], [], [(0, 1, 3, 2), (2, 3, 5, 4), (4, 5, 7, 6), (6, 7, 9, 8), (9, 7, 15, 16), (8, 9, 11, 10), (10, 11, 1, 0), (0, 2, 4, 6, 8, 10), (24, 23, 21, 22), (5, 3, 12, 14), (11, 9, 16, 17), (3, 1, 13, 12), (7, 5, 14, 15), (1, 11, 17, 13), (21, 20, 40, 41), (26, 25, 19, 20), (28, 27, 18, 45, 48), (27, 24, 22, 18), (23, 26, 20, 21), (25, 28, 48, 46, 19), (22, 21, 41, 42), (20, 19, 39, 40), (18, 22, 42, 43, 44), (19, 46, 47, 39), (14, 12, 28, 25), (16, 15, 26, 23), (13, 17, 24, 27), (12, 13, 27, 28), (15, 14, 25, 26), (17, 16, 23, 24), (44, 45, 18), (35, 36, 38, 34, 32, 31, 33, 30, 29, 37)])
_k = set([(29, 30), (29, 37), (30, 33), (31, 32), (31, 33), (32, 34), (34, 38), (35, 36), (35, 37), (36, 38), (39, 40), (39, 47), (40, 41), (41, 42), (42, 43), (43, 44), (44, 45), (45, 48), (46, 47), (46, 48)])
me_stamme_001_cell_001.attributes.new('sharp_edge', 'BOOLEAN', 'EDGE').data.foreach_set('value', [ (min(e.vertices), max(e.vertices)) in _k for e in me_stamme_001_cell_001.edges])
_uv = me_stamme_001_cell_001.uv_layers.new(name='UVMap')
_uv.uv.foreach_set('vector', [0.7563, 0.5253, 0.7572, 0.5544, 0.7203, 0.5544, 0.707, 0.5253, 0.707, 0.5253, 0.7203, 0.5544, 0.7102, 0.5544, 0.6977, 0.5253, 0.8952, 0.5253, 0.8827, 0.5544, 0.8559, 0.5544, 0.855, 0.5253, 0.855, 0.5253, 0.8559, 0.5544, 0.819, 0.5544, 0.8057, 0.5253, 0.819, 0.5544, 0.8559, 0.5544, 0.8458, 0.5791, 0.8217, 0.5804, 0.8057, 0.5253, 0.819, 0.5544, 0.8089, 0.5544, 0.7964, 0.5253, 0.7964, 0.5253, 0.784, 0.5544, 0.7572, 0.5544, 0.7563, 0.5253, 0.7779, 0.422, 0.8273, 0.4398, 0.8365, 0.4914, 0.7964, 0.5253, 0.7471, 0.5075, 0.7378, 0.4558, 0.8344, 0.703, 0.8415, 0.703, 0.848, 0.7428, 0.8385, 0.7428, 0.7102, 0.5544, 0.7203, 0.5544, 0.723, 0.5778, 0.7227, 0.5778, 0.8089, 0.5544, 0.819, 0.5544, 0.8217, 0.5804, 0.8217, 0.5804, 0.7203, 0.5544, 0.7572, 0.5544, 0.7471, 0.5791, 0.723, 0.5778, 0.8559, 0.5544, 0.8827, 0.5544, 0.8702, 0.5778, 0.8458, 0.5791, 0.7572, 0.5544, 0.784, 0.5544, 0.7712, 0.5804, 0.7471, 0.5791, 0.848, 0.7428, 0.875, 0.746, 0.8712, 0.7576, 0.8431, 0.7598, 0.8678, 0.705, 0.882, 0.7066, 0.8741, 0.7438, 0.875, 0.746, 0.7178, 0.7071, 0.7393, 0.705, 0.7368, 0.746, 0.7169, 0.749, 0.7161, 0.7489, 0.7393, 0.705, 0.7585, 0.703, 0.7544, 0.7428, 0.7368, 0.746, 0.8415, 0.703, 0.8678, 0.705, 0.875, 0.746, 0.848, 0.7428, 0.7109, 0.7066, 0.7178, 0.7071, 0.7161, 0.7489, 0.7162, 0.749, 0.7188, 0.7438, 0.8385, 0.7428, 0.848, 0.7428, 0.8431, 0.7598, 0.8361, 0.7563, 0.875, 0.746, 0.8741, 0.7438, 0.8723, 0.7555, 0.8712, 0.7576, 0.7368, 0.746, 0.7544, 0.7428, 0.7568, 0.7563, 0.7415, 0.7519, 0.7373, 0.7506, 0.8741, 0.7438, 0.8767, 0.749, 0.8748, 0.7517, 0.8723, 0.7555, 0.7227, 0.5778, 0.723, 0.5778, 0.7178, 0.7071, 0.7109, 0.7066, 0.8217, 0.5804, 0.8458, 0.5791, 0.8678, 0.705, 0.8415, 0.703, 0.7471, 0.5791, 0.7712, 0.5804, 0.7585, 0.703, 0.7393, 0.705, 0.723, 0.5778, 0.7471, 0.5791, 0.7393, 0.705, 0.7178, 0.7071, 0.8458, 0.5791, 0.8702, 0.5778, 0.882, 0.7066, 0.8678, 0.705, 0.8217, 0.5804, 0.8217, 0.5804, 0.8415, 0.703, 0.8344, 0.703, 0.7373, 0.7506, 0.7169, 0.749, 0.7368, 0.746, 0.4229, 0.0, 0.433, 0.1449, 0.4332, 0.1491, 0.4295, 0.1469, 0.3227, 0.06574, 1.0, 0.6982, 0.7698, 0.5486, 0.5763, 0.3185, 0.6839, 0.2793, 0.7954, 0.385])
me_stamme_001_cell_001.materials.append(mat_material_006)
me_stamme_001_cell_001.use_remesh_fix_poles = True
me_stamme_001_cell_001.use_remesh_preserve_attributes = False
me_stamme_001_cell_001.use_mirror_vertex_groups = False
me_stamme_001_cell_001.update()

# ---- objects
ob_krone_001_cell = bpy.data.objects.new('Krone.001_cell', me_krone_001_cell_003)
ob_krone_001_cell_001 = bpy.data.objects.new('Krone.001_cell.001', me_krone_001_cell_004)
ob_krone_001_cell_002 = bpy.data.objects.new('Krone.001_cell.002', me_krone_001_cell_001)
ob_stamme_001_cell_001 = bpy.data.objects.new('Stamme.001_cell.001', me_stamme_001_cell_003)
ob_stamme_001_cell_002 = bpy.data.objects.new('Stamme.001_cell.002', me_stamme_001_cell_001)

# ---- transforms, parenting, visibility, modifiers, constraints
ob_krone_001_cell.location = (17.36, -0.3578, 4.988)
ob_krone_001_cell.rotation_euler = (1.571, -0.0, 0.0)
ob_krone_001_cell.lineart.crease_threshold = 0.0
ob_krone_001_cell_001.location = (17.36, -0.3578, 4.988)
ob_krone_001_cell_001.rotation_euler = (1.571, -0.0, 0.0)
ob_krone_001_cell_001.lineart.crease_threshold = 0.0
ob_krone_001_cell_002.location = (17.36, -0.3578, 4.988)
ob_krone_001_cell_002.rotation_euler = (1.571, -0.0, 0.0)
ob_krone_001_cell_002.lineart.crease_threshold = 0.0
ob_stamme_001_cell_001.location = (17.36, -0.3578, 4.988)
ob_stamme_001_cell_001.rotation_euler = (1.571, -0.0, 0.0)
ob_stamme_001_cell_001.lineart.crease_threshold = 0.0
ob_stamme_001_cell_002.location = (17.36, -0.3578, 4.988)
ob_stamme_001_cell_002.rotation_euler = (1.571, -0.0, 0.0)
ob_stamme_001_cell_002.lineart.crease_threshold = 0.0

# ---- collection membership
col_tree4.objects.link(ob_krone_001_cell)
col_tree4.objects.link(ob_krone_001_cell_001)
col_tree4.objects.link(ob_krone_001_cell_002)
col_tree4.objects.link(ob_stamme_001_cell_001)
col_tree4.objects.link(ob_stamme_001_cell_002)

# ---- scene / render settings (as saved in the file)
scene.frame_start = 1; scene.frame_end = 250; scene.frame_set(1)
scene.render.engine = 'BLENDER_EEVEE_NEXT'
scene.cycles.use_denoising = False
scene.cycles.samples = 128
scene.cycles.sampling_pattern = 'TABULATED_SOBOL'
scene.cycles.use_adaptive_sampling = False
scene.cycles.use_light_tree = False
scene.view_settings.view_transform = 'Filmic'
bpy.context.view_layer.update()

# ---- added for rendering (the .blend has no active camera and no usable light): camera, sun
cam_auto = bpy.data.cameras.new('AutoCamera')
cam_auto.lens = 50.0
cam_auto.sensor_width = 36.0
cam_auto.clip_end = 1000.0
ob_auto_camera = bpy.data.objects.new('AutoCamera', cam_auto)
scene.collection.objects.link(ob_auto_camera)
ob_auto_camera.location = (31.1126, -17.1732, 16.7145)
ob_auto_camera.rotation_euler = (1.09748, -7.21219e-08, 0.694738)
scene.camera = ob_auto_camera
light_auto_sun = bpy.data.lights.new('AutoSun', 'SUN')
light_auto_sun.energy = 3.0
light_auto_sun.angle = 0.0523599
ob_auto_sun = bpy.data.objects.new('AutoSun', light_auto_sun)
scene.collection.objects.link(ob_auto_sun)
ob_auto_sun.rotation_euler = (0.872665, 0.174533, 0.523599)
bpy.context.view_layer.update()
